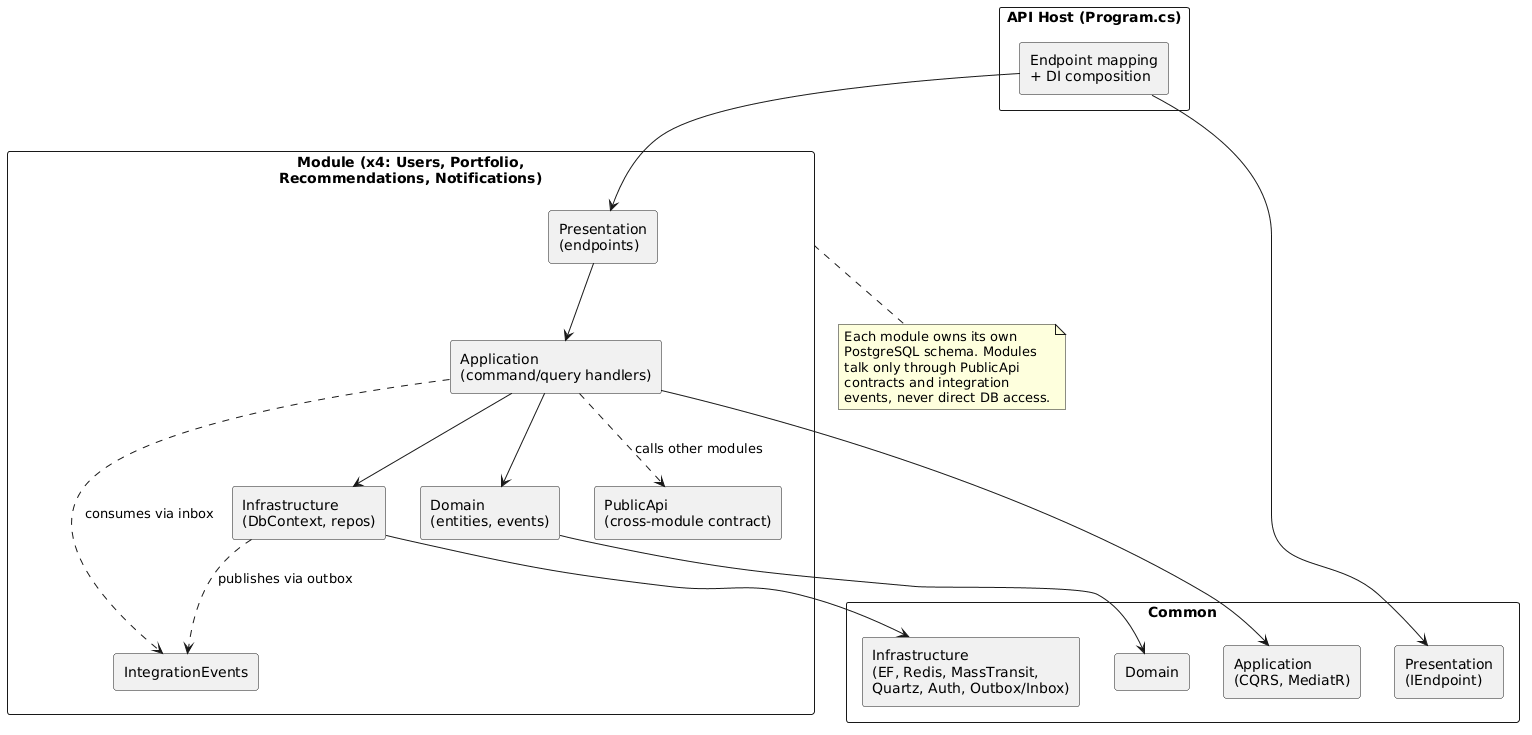

The diagram above was rendered by PlantUML. Its source (embedded in the PNG):
@startuml fig-4-3-module-layers
' QuantWise — Figure 4.3 Backend Module / Layer Component View
skinparam componentStyle rectangle
skinparam shadowing false
skinparam packageStyle rectangle

package "API Host (Program.cs)" as Host {
  [Endpoint mapping\n+ DI composition] as HostC
}

package "Common" as Common {
  [Domain] as CDom
  [Application\n(CQRS, MediatR)] as CApp
  [Infrastructure\n(EF, Redis, MassTransit,\nQuartz, Auth, Outbox/Inbox)] as CInf
  [Presentation\n(IEndpoint)] as CPres
}

package "Module (x4: Users, Portfolio,\nRecommendations, Notifications)" as Mod {
  [Domain\n(entities, events)] as MDom
  [Application\n(command/query handlers)] as MApp
  [Infrastructure\n(DbContext, repos)] as MInf
  [Presentation\n(endpoints)] as MPres
  [IntegrationEvents] as MIE
  [PublicApi\n(cross-module contract)] as MPub
}

HostC --> MPres
HostC --> CPres
MPres --> MApp
MApp --> MDom
MApp --> MInf
MApp ..> MPub : calls other modules
MInf --> CInf
MApp --> CApp
MDom --> CDom
MInf ..> MIE : publishes via outbox
MApp ..> MIE : consumes via inbox

note bottom of Mod
  Each module owns its own
  PostgreSQL schema. Modules
  talk only through PublicApi
  contracts and integration
  events, never direct DB access.
end note

@enduml